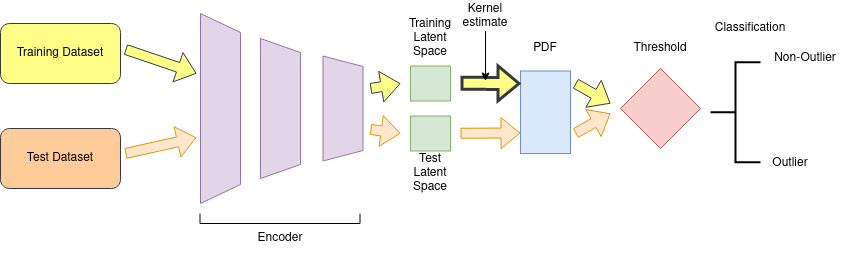

The diagram above was exported from draw.io. Its source (the exported page's mxGraphModel, read from the mxfile embedded in the PNG):
<mxGraphModel dx="1422" dy="791" grid="1" gridSize="10" guides="1" tooltips="1" connect="1" arrows="1" fold="1" page="1" pageScale="1" pageWidth="827" pageHeight="1169" math="0" shadow="0">
  <root>
    <mxCell id="0" />
    <mxCell id="1" parent="0" />
    <mxCell id="Ao6MShXXyRTJ8Oh_1ii1-1" value="" style="rounded=0;whiteSpace=wrap;html=1;rotation=90;fillColor=#d5e8d4;strokeColor=#82b366;" parent="1" vertex="1">
      <mxGeometry x="432.5" y="310" width="35" height="40" as="geometry" />
    </mxCell>
    <mxCell id="Ao6MShXXyRTJ8Oh_1ii1-2" value="" style="verticalLabelPosition=middle;verticalAlign=middle;html=1;shape=trapezoid;perimeter=trapezoidPerimeter;whiteSpace=wrap;size=0.1;arcSize=10;flipV=1;labelPosition=center;align=center;rotation=-90;fillColor=#e1d5e7;strokeColor=#9673a6;" parent="1" vertex="1">
      <mxGeometry x="230" y="335" width="140" height="40" as="geometry" />
    </mxCell>
    <mxCell id="Ao6MShXXyRTJ8Oh_1ii1-3" value="Test Latent Space" style="text;html=1;strokeColor=none;fillColor=none;align=center;verticalAlign=middle;whiteSpace=wrap;rounded=0;" parent="1" vertex="1">
      <mxGeometry x="420" y="405" width="60" height="30" as="geometry" />
    </mxCell>
    <mxCell id="Ao6MShXXyRTJ8Oh_1ii1-4" value="" style="verticalLabelPosition=middle;verticalAlign=middle;html=1;shape=trapezoid;perimeter=trapezoidPerimeter;whiteSpace=wrap;size=0.1;arcSize=10;flipV=1;labelPosition=center;align=center;rotation=-90;fillColor=#e1d5e7;strokeColor=#9673a6;" parent="1" vertex="1">
      <mxGeometry x="310" y="335" width="105" height="40" as="geometry" />
    </mxCell>
    <mxCell id="Ao6MShXXyRTJ8Oh_1ii1-5" value="" style="verticalLabelPosition=middle;verticalAlign=middle;html=1;shape=trapezoid;perimeter=trapezoidPerimeter;whiteSpace=wrap;size=0.1;arcSize=10;flipV=1;labelPosition=center;align=center;rotation=-90;fillColor=#e1d5e7;strokeColor=#9673a6;" parent="1" vertex="1">
      <mxGeometry x="145" y="335" width="190" height="40" as="geometry" />
    </mxCell>
    <mxCell id="Ao6MShXXyRTJ8Oh_1ii1-9" value="" style="endArrow=none;html=1;rounded=0;" parent="1" edge="1">
      <mxGeometry width="50" height="50" relative="1" as="geometry">
        <mxPoint x="219.5" y="470" as="sourcePoint" />
        <mxPoint x="379.5" y="470" as="targetPoint" />
      </mxGeometry>
    </mxCell>
    <mxCell id="Ao6MShXXyRTJ8Oh_1ii1-10" value="" style="endArrow=none;html=1;rounded=0;" parent="1" edge="1">
      <mxGeometry width="50" height="50" relative="1" as="geometry">
        <mxPoint x="219.5" y="470" as="sourcePoint" />
        <mxPoint x="219.5" y="460" as="targetPoint" />
      </mxGeometry>
    </mxCell>
    <mxCell id="Ao6MShXXyRTJ8Oh_1ii1-11" value="" style="endArrow=none;html=1;rounded=0;" parent="1" edge="1">
      <mxGeometry width="50" height="50" relative="1" as="geometry">
        <mxPoint x="379.5" y="460" as="sourcePoint" />
        <mxPoint x="379.5" y="470" as="targetPoint" />
        <Array as="points">
          <mxPoint x="379.5" y="460" />
        </Array>
      </mxGeometry>
    </mxCell>
    <mxCell id="Ao6MShXXyRTJ8Oh_1ii1-15" value="Encoder" style="text;html=1;strokeColor=none;fillColor=none;align=center;verticalAlign=middle;whiteSpace=wrap;rounded=0;" parent="1" vertex="1">
      <mxGeometry x="269.5" y="470" width="60" height="30" as="geometry" />
    </mxCell>
    <mxCell id="Ao6MShXXyRTJ8Oh_1ii1-17" value="Training Dataset" style="rounded=1;whiteSpace=wrap;html=1;fillColor=#ffff88;strokeColor=#36393d;" parent="1" vertex="1">
      <mxGeometry x="20" y="270" width="120" height="60" as="geometry" />
    </mxCell>
    <mxCell id="Ao6MShXXyRTJ8Oh_1ii1-18" value="Test Dataset" style="rounded=1;whiteSpace=wrap;html=1;fillColor=#ffcc99;strokeColor=#36393d;" parent="1" vertex="1">
      <mxGeometry x="20" y="375" width="120" height="60" as="geometry" />
    </mxCell>
    <mxCell id="Ao6MShXXyRTJ8Oh_1ii1-21" value="" style="shape=flexArrow;endArrow=classic;html=1;rounded=0;entryX=0.347;entryY=1.1;entryDx=0;entryDy=0;entryPerimeter=0;fillColor=#ffe6cc;strokeColor=#d79b00;" parent="1" target="Ao6MShXXyRTJ8Oh_1ii1-5" edge="1">
      <mxGeometry width="50" height="50" relative="1" as="geometry">
        <mxPoint x="145" y="400" as="sourcePoint" />
        <mxPoint x="195" y="350" as="targetPoint" />
      </mxGeometry>
    </mxCell>
    <mxCell id="Ao6MShXXyRTJ8Oh_1ii1-22" value="" style="shape=flexArrow;endArrow=classic;html=1;rounded=0;fillColor=#ffff88;strokeColor=#36393d;" parent="1" edge="1">
      <mxGeometry width="50" height="50" relative="1" as="geometry">
        <mxPoint x="145" y="295.93" as="sourcePoint" />
        <mxPoint x="216" y="320" as="targetPoint" />
      </mxGeometry>
    </mxCell>
    <mxCell id="Ao6MShXXyRTJ8Oh_1ii1-23" value="" style="rounded=0;whiteSpace=wrap;html=1;rotation=90;fillColor=#d5e8d4;strokeColor=#82b366;" parent="1" vertex="1">
      <mxGeometry x="432.5" y="360" width="35" height="40" as="geometry" />
    </mxCell>
    <mxCell id="Ao6MShXXyRTJ8Oh_1ii1-24" value="Training Latent Space" style="text;html=1;strokeColor=none;fillColor=none;align=center;verticalAlign=middle;whiteSpace=wrap;rounded=0;" parent="1" vertex="1">
      <mxGeometry x="420" y="270" width="60" height="30" as="geometry" />
    </mxCell>
    <mxCell id="Ao6MShXXyRTJ8Oh_1ii1-25" value="" style="rounded=0;whiteSpace=wrap;html=1;fillColor=#dae8fc;strokeColor=#6c8ebf;" parent="1" vertex="1">
      <mxGeometry x="540" y="317.5" width="50" height="82.5" as="geometry" />
    </mxCell>
    <mxCell id="Ao6MShXXyRTJ8Oh_1ii1-26" value="PDF" style="text;html=1;strokeColor=none;fillColor=none;align=center;verticalAlign=middle;whiteSpace=wrap;rounded=0;" parent="1" vertex="1">
      <mxGeometry x="535" y="280" width="60" height="30" as="geometry" />
    </mxCell>
    <mxCell id="Ao6MShXXyRTJ8Oh_1ii1-27" value="" style="shape=flexArrow;endArrow=classic;html=1;rounded=0;fillColor=#ffe6cc;strokeColor=#d79b00;" parent="1" edge="1">
      <mxGeometry width="50" height="50" relative="1" as="geometry">
        <mxPoint x="480" y="379.75" as="sourcePoint" />
        <mxPoint x="540" y="379.5" as="targetPoint" />
      </mxGeometry>
    </mxCell>
    <mxCell id="Ao6MShXXyRTJ8Oh_1ii1-28" value="" style="shape=flexArrow;endArrow=classic;html=1;rounded=0;fillColor=#ffff88;strokeColor=#36393d;entryX=0;entryY=0.152;entryDx=0;entryDy=0;entryPerimeter=0;strokeWidth=3;" parent="1" target="Ao6MShXXyRTJ8Oh_1ii1-25" edge="1">
      <mxGeometry width="50" height="50" relative="1" as="geometry">
        <mxPoint x="480" y="329.75" as="sourcePoint" />
        <mxPoint x="550" y="337.5" as="targetPoint" />
      </mxGeometry>
    </mxCell>
    <mxCell id="Ao6MShXXyRTJ8Oh_1ii1-30" style="edgeStyle=orthogonalEdgeStyle;rounded=0;orthogonalLoop=1;jettySize=auto;html=1;" parent="1" source="Ao6MShXXyRTJ8Oh_1ii1-29" edge="1">
      <mxGeometry relative="1" as="geometry">
        <mxPoint x="505" y="327.5" as="targetPoint" />
      </mxGeometry>
    </mxCell>
    <mxCell id="Ao6MShXXyRTJ8Oh_1ii1-29" value="Kernel estimate" style="text;html=1;strokeColor=none;fillColor=none;align=center;verticalAlign=middle;whiteSpace=wrap;rounded=0;" parent="1" vertex="1">
      <mxGeometry x="475" y="247.5" width="60" height="30" as="geometry" />
    </mxCell>
    <mxCell id="Ao6MShXXyRTJ8Oh_1ii1-32" value="" style="shape=flexArrow;endArrow=classic;html=1;rounded=0;fillColor=#ffe6cc;strokeColor=#d79b00;" parent="1" edge="1">
      <mxGeometry width="50" height="50" relative="1" as="geometry">
        <mxPoint x="390" y="375.93" as="sourcePoint" />
        <mxPoint x="420" y="380" as="targetPoint" />
      </mxGeometry>
    </mxCell>
    <mxCell id="Ao6MShXXyRTJ8Oh_1ii1-33" value="" style="shape=flexArrow;endArrow=classic;html=1;rounded=0;fillColor=#ffff88;strokeColor=#36393d;" parent="1" edge="1">
      <mxGeometry width="50" height="50" relative="1" as="geometry">
        <mxPoint x="390" y="335.00000000000006" as="sourcePoint" />
        <mxPoint x="420" y="330" as="targetPoint" />
      </mxGeometry>
    </mxCell>
    <mxCell id="Ao6MShXXyRTJ8Oh_1ii1-35" value="Threshold" style="text;html=1;strokeColor=none;fillColor=none;align=center;verticalAlign=middle;whiteSpace=wrap;rounded=0;" parent="1" vertex="1">
      <mxGeometry x="650" y="280" width="60" height="30" as="geometry" />
    </mxCell>
    <mxCell id="Ao6MShXXyRTJ8Oh_1ii1-36" value="" style="shape=flexArrow;endArrow=classic;html=1;rounded=0;fillColor=#ffe6cc;strokeColor=#d79b00;" parent="1" edge="1">
      <mxGeometry width="50" height="50" relative="1" as="geometry">
        <mxPoint x="595" y="379.75" as="sourcePoint" />
        <mxPoint x="630" y="360" as="targetPoint" />
      </mxGeometry>
    </mxCell>
    <mxCell id="Ao6MShXXyRTJ8Oh_1ii1-37" value="" style="shape=flexArrow;endArrow=classic;html=1;rounded=0;fillColor=#ffff88;strokeColor=#36393d;" parent="1" edge="1">
      <mxGeometry width="50" height="50" relative="1" as="geometry">
        <mxPoint x="595" y="330" as="sourcePoint" />
        <mxPoint x="630" y="350" as="targetPoint" />
      </mxGeometry>
    </mxCell>
    <mxCell id="Ao6MShXXyRTJ8Oh_1ii1-38" value="" style="rhombus;whiteSpace=wrap;html=1;fillColor=#f8cecc;strokeColor=#b85450;" parent="1" vertex="1">
      <mxGeometry x="640" y="315" width="80" height="80" as="geometry" />
    </mxCell>
    <mxCell id="Ao6MShXXyRTJ8Oh_1ii1-39" value="" style="strokeWidth=2;html=1;shape=mxgraph.flowchart.annotation_2;align=left;labelPosition=right;pointerEvents=1;" parent="1" vertex="1">
      <mxGeometry x="730" y="308.75" width="50" height="100" as="geometry" />
    </mxCell>
    <mxCell id="Ao6MShXXyRTJ8Oh_1ii1-40" value="Classification" style="text;html=1;strokeColor=none;fillColor=none;align=center;verticalAlign=middle;whiteSpace=wrap;rounded=0;" parent="1" vertex="1">
      <mxGeometry x="740" y="260" width="60" height="30" as="geometry" />
    </mxCell>
    <mxCell id="Ao6MShXXyRTJ8Oh_1ii1-41" value="Outlier" style="text;html=1;strokeColor=none;fillColor=none;align=center;verticalAlign=middle;whiteSpace=wrap;rounded=0;" parent="1" vertex="1">
      <mxGeometry x="780" y="395" width="60" height="30" as="geometry" />
    </mxCell>
    <mxCell id="Ao6MShXXyRTJ8Oh_1ii1-42" value="Non-Outlier" style="text;html=1;strokeColor=none;fillColor=none;align=center;verticalAlign=middle;whiteSpace=wrap;rounded=0;" parent="1" vertex="1">
      <mxGeometry x="780" y="290" width="90" height="30" as="geometry" />
    </mxCell>
  </root>
</mxGraphModel>